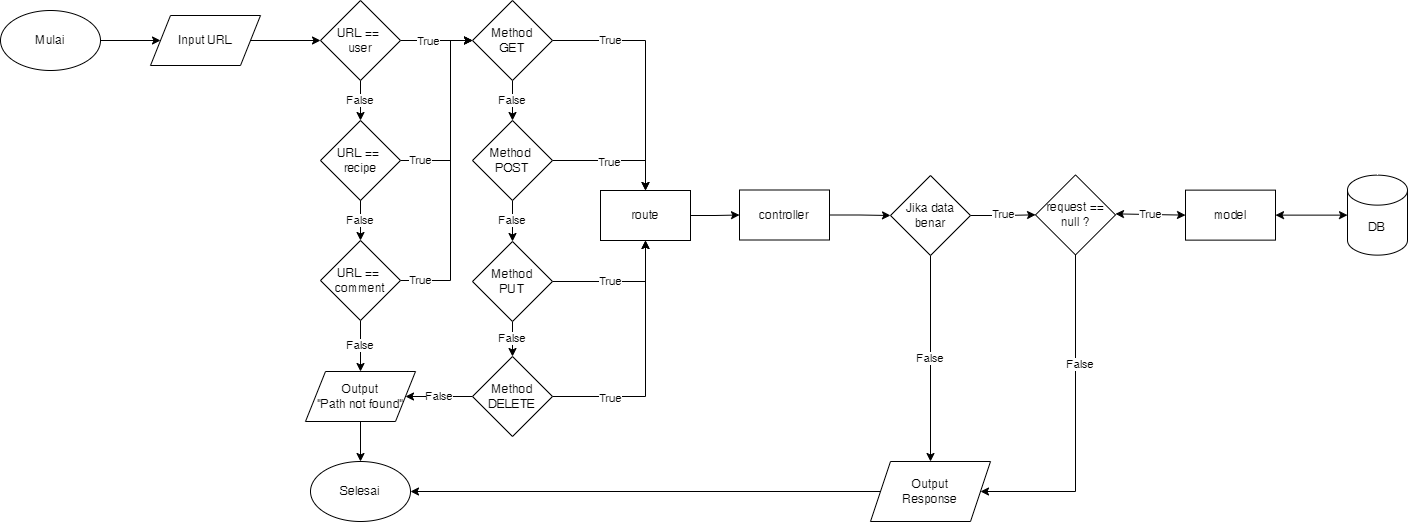

The diagram above was exported from draw.io. Its source (the exported page's mxGraphModel, read from the mxfile embedded in the PNG):
<mxGraphModel dx="1447" dy="922" grid="1" gridSize="10" guides="1" tooltips="1" connect="1" arrows="1" fold="1" page="1" pageScale="1" pageWidth="827" pageHeight="1169" math="0" shadow="0">
  <root>
    <mxCell id="WIyWlLk6GJQsqaUBKTNV-0" />
    <mxCell id="WIyWlLk6GJQsqaUBKTNV-1" parent="WIyWlLk6GJQsqaUBKTNV-0" />
    <mxCell id="kHvOIfvXOhTT157l9gZn-1" style="edgeStyle=orthogonalEdgeStyle;rounded=0;orthogonalLoop=1;jettySize=auto;html=1;exitX=1;exitY=0.5;exitDx=0;exitDy=0;" parent="WIyWlLk6GJQsqaUBKTNV-1" source="Pk7TskSN_m7u6gAMWspy-0" target="kHvOIfvXOhTT157l9gZn-0" edge="1">
      <mxGeometry relative="1" as="geometry" />
    </mxCell>
    <mxCell id="Pk7TskSN_m7u6gAMWspy-0" value="Mulai" style="ellipse;whiteSpace=wrap;html=1;" parent="WIyWlLk6GJQsqaUBKTNV-1" vertex="1">
      <mxGeometry x="20" y="110" width="100" height="60" as="geometry" />
    </mxCell>
    <mxCell id="kHvOIfvXOhTT157l9gZn-3" style="edgeStyle=orthogonalEdgeStyle;rounded=0;orthogonalLoop=1;jettySize=auto;html=1;entryX=0;entryY=0.5;entryDx=0;entryDy=0;" parent="WIyWlLk6GJQsqaUBKTNV-1" source="kHvOIfvXOhTT157l9gZn-0" target="kHvOIfvXOhTT157l9gZn-2" edge="1">
      <mxGeometry relative="1" as="geometry" />
    </mxCell>
    <mxCell id="kHvOIfvXOhTT157l9gZn-0" value="Input URL" style="shape=parallelogram;perimeter=parallelogramPerimeter;whiteSpace=wrap;html=1;fixedSize=1;" parent="WIyWlLk6GJQsqaUBKTNV-1" vertex="1">
      <mxGeometry x="170" y="115" width="110" height="50" as="geometry" />
    </mxCell>
    <mxCell id="kHvOIfvXOhTT157l9gZn-5" value="False" style="edgeStyle=orthogonalEdgeStyle;rounded=0;orthogonalLoop=1;jettySize=auto;html=1;exitX=0.5;exitY=1;exitDx=0;exitDy=0;" parent="WIyWlLk6GJQsqaUBKTNV-1" source="kHvOIfvXOhTT157l9gZn-2" target="kHvOIfvXOhTT157l9gZn-4" edge="1">
      <mxGeometry relative="1" as="geometry" />
    </mxCell>
    <mxCell id="kHvOIfvXOhTT157l9gZn-42" style="edgeStyle=orthogonalEdgeStyle;rounded=0;orthogonalLoop=1;jettySize=auto;html=1;exitX=1;exitY=0.5;exitDx=0;exitDy=0;entryX=0;entryY=0.5;entryDx=0;entryDy=0;" parent="WIyWlLk6GJQsqaUBKTNV-1" source="kHvOIfvXOhTT157l9gZn-2" target="kHvOIfvXOhTT157l9gZn-16" edge="1">
      <mxGeometry relative="1" as="geometry">
        <mxPoint x="468" y="140" as="targetPoint" />
      </mxGeometry>
    </mxCell>
    <mxCell id="kHvOIfvXOhTT157l9gZn-114" value="True" style="edgeLabel;html=1;align=center;verticalAlign=middle;resizable=0;points=[];" parent="kHvOIfvXOhTT157l9gZn-42" vertex="1" connectable="0">
      <mxGeometry x="-0.2674" y="2" relative="1" as="geometry">
        <mxPoint y="2" as="offset" />
      </mxGeometry>
    </mxCell>
    <mxCell id="kHvOIfvXOhTT157l9gZn-2" value="URL == &lt;br&gt;user" style="rhombus;whiteSpace=wrap;html=1;" parent="WIyWlLk6GJQsqaUBKTNV-1" vertex="1">
      <mxGeometry x="340" y="100" width="80" height="80" as="geometry" />
    </mxCell>
    <mxCell id="kHvOIfvXOhTT157l9gZn-112" value="True" style="edgeStyle=orthogonalEdgeStyle;rounded=0;orthogonalLoop=1;jettySize=auto;html=1;entryX=0;entryY=0.5;entryDx=0;entryDy=0;" parent="WIyWlLk6GJQsqaUBKTNV-1" source="kHvOIfvXOhTT157l9gZn-4" target="kHvOIfvXOhTT157l9gZn-16" edge="1">
      <mxGeometry x="-0.7917" relative="1" as="geometry">
        <Array as="points">
          <mxPoint x="470" y="260" />
          <mxPoint x="470" y="140" />
        </Array>
        <mxPoint as="offset" />
      </mxGeometry>
    </mxCell>
    <mxCell id="kHvOIfvXOhTT157l9gZn-4" value="URL == &lt;br&gt;recipe" style="rhombus;whiteSpace=wrap;html=1;" parent="WIyWlLk6GJQsqaUBKTNV-1" vertex="1">
      <mxGeometry x="340" y="220" width="80" height="80" as="geometry" />
    </mxCell>
    <mxCell id="kHvOIfvXOhTT157l9gZn-6" value="False" style="edgeStyle=orthogonalEdgeStyle;rounded=0;orthogonalLoop=1;jettySize=auto;html=1;exitX=0.5;exitY=1;exitDx=0;exitDy=0;" parent="WIyWlLk6GJQsqaUBKTNV-1" target="kHvOIfvXOhTT157l9gZn-7" edge="1">
      <mxGeometry relative="1" as="geometry">
        <mxPoint x="380" y="300" as="sourcePoint" />
      </mxGeometry>
    </mxCell>
    <mxCell id="kHvOIfvXOhTT157l9gZn-9" value="False" style="edgeStyle=orthogonalEdgeStyle;rounded=0;orthogonalLoop=1;jettySize=auto;html=1;exitX=0.5;exitY=1;exitDx=0;exitDy=0;" parent="WIyWlLk6GJQsqaUBKTNV-1" source="kHvOIfvXOhTT157l9gZn-7" target="kHvOIfvXOhTT157l9gZn-8" edge="1">
      <mxGeometry relative="1" as="geometry" />
    </mxCell>
    <mxCell id="kHvOIfvXOhTT157l9gZn-113" value="True" style="edgeStyle=orthogonalEdgeStyle;rounded=0;orthogonalLoop=1;jettySize=auto;html=1;entryX=0;entryY=0.5;entryDx=0;entryDy=0;" parent="WIyWlLk6GJQsqaUBKTNV-1" source="kHvOIfvXOhTT157l9gZn-7" target="kHvOIfvXOhTT157l9gZn-16" edge="1">
      <mxGeometry x="-0.8718" relative="1" as="geometry">
        <Array as="points">
          <mxPoint x="470" y="380" />
          <mxPoint x="470" y="140" />
        </Array>
        <mxPoint as="offset" />
      </mxGeometry>
    </mxCell>
    <mxCell id="kHvOIfvXOhTT157l9gZn-7" value="URL == &lt;br&gt;comment" style="rhombus;whiteSpace=wrap;html=1;" parent="WIyWlLk6GJQsqaUBKTNV-1" vertex="1">
      <mxGeometry x="340" y="340" width="80" height="80" as="geometry" />
    </mxCell>
    <mxCell id="kHvOIfvXOhTT157l9gZn-29" style="edgeStyle=orthogonalEdgeStyle;rounded=0;orthogonalLoop=1;jettySize=auto;html=1;exitX=0.5;exitY=1;exitDx=0;exitDy=0;" parent="WIyWlLk6GJQsqaUBKTNV-1" source="kHvOIfvXOhTT157l9gZn-8" target="kHvOIfvXOhTT157l9gZn-28" edge="1">
      <mxGeometry relative="1" as="geometry" />
    </mxCell>
    <mxCell id="kHvOIfvXOhTT157l9gZn-8" value="Output&lt;br&gt;&quot;Path not found&quot;" style="shape=parallelogram;perimeter=parallelogramPerimeter;whiteSpace=wrap;html=1;fixedSize=1;" parent="WIyWlLk6GJQsqaUBKTNV-1" vertex="1">
      <mxGeometry x="325" y="471" width="110" height="50" as="geometry" />
    </mxCell>
    <mxCell id="kHvOIfvXOhTT157l9gZn-24" value="False" style="edgeStyle=orthogonalEdgeStyle;rounded=0;orthogonalLoop=1;jettySize=auto;html=1;exitX=0.5;exitY=1;exitDx=0;exitDy=0;" parent="WIyWlLk6GJQsqaUBKTNV-1" source="kHvOIfvXOhTT157l9gZn-16" target="kHvOIfvXOhTT157l9gZn-18" edge="1">
      <mxGeometry relative="1" as="geometry" />
    </mxCell>
    <mxCell id="kHvOIfvXOhTT157l9gZn-121" value="True" style="edgeStyle=orthogonalEdgeStyle;rounded=0;orthogonalLoop=1;jettySize=auto;html=1;entryX=0.5;entryY=0;entryDx=0;entryDy=0;" parent="WIyWlLk6GJQsqaUBKTNV-1" source="kHvOIfvXOhTT157l9gZn-16" target="kHvOIfvXOhTT157l9gZn-120" edge="1">
      <mxGeometry x="-0.5226" relative="1" as="geometry">
        <mxPoint as="offset" />
      </mxGeometry>
    </mxCell>
    <mxCell id="kHvOIfvXOhTT157l9gZn-16" value="Method&lt;br&gt;GET" style="rhombus;whiteSpace=wrap;html=1;" parent="WIyWlLk6GJQsqaUBKTNV-1" vertex="1">
      <mxGeometry x="492" y="100" width="80" height="80" as="geometry" />
    </mxCell>
    <mxCell id="kHvOIfvXOhTT157l9gZn-25" value="False" style="edgeStyle=orthogonalEdgeStyle;rounded=0;orthogonalLoop=1;jettySize=auto;html=1;exitX=0.5;exitY=1;exitDx=0;exitDy=0;" parent="WIyWlLk6GJQsqaUBKTNV-1" source="kHvOIfvXOhTT157l9gZn-18" target="kHvOIfvXOhTT157l9gZn-20" edge="1">
      <mxGeometry relative="1" as="geometry" />
    </mxCell>
    <mxCell id="kHvOIfvXOhTT157l9gZn-123" style="edgeStyle=orthogonalEdgeStyle;rounded=0;orthogonalLoop=1;jettySize=auto;html=1;entryX=0.5;entryY=0;entryDx=0;entryDy=0;" parent="WIyWlLk6GJQsqaUBKTNV-1" source="kHvOIfvXOhTT157l9gZn-18" target="kHvOIfvXOhTT157l9gZn-120" edge="1">
      <mxGeometry relative="1" as="geometry" />
    </mxCell>
    <mxCell id="kHvOIfvXOhTT157l9gZn-143" value="True" style="edgeLabel;html=1;align=center;verticalAlign=middle;resizable=0;points=[];" parent="kHvOIfvXOhTT157l9gZn-123" vertex="1" connectable="0">
      <mxGeometry x="-0.068" y="-1" relative="1" as="geometry">
        <mxPoint as="offset" />
      </mxGeometry>
    </mxCell>
    <mxCell id="kHvOIfvXOhTT157l9gZn-18" value="Method &lt;br&gt;POST" style="rhombus;whiteSpace=wrap;html=1;" parent="WIyWlLk6GJQsqaUBKTNV-1" vertex="1">
      <mxGeometry x="492" y="220" width="80" height="80" as="geometry" />
    </mxCell>
    <mxCell id="kHvOIfvXOhTT157l9gZn-26" value="False" style="edgeStyle=orthogonalEdgeStyle;rounded=0;orthogonalLoop=1;jettySize=auto;html=1;exitX=0.5;exitY=1;exitDx=0;exitDy=0;" parent="WIyWlLk6GJQsqaUBKTNV-1" source="kHvOIfvXOhTT157l9gZn-20" target="kHvOIfvXOhTT157l9gZn-21" edge="1">
      <mxGeometry relative="1" as="geometry" />
    </mxCell>
    <mxCell id="kHvOIfvXOhTT157l9gZn-124" value="True" style="edgeStyle=orthogonalEdgeStyle;rounded=0;orthogonalLoop=1;jettySize=auto;html=1;entryX=0.5;entryY=1;entryDx=0;entryDy=0;" parent="WIyWlLk6GJQsqaUBKTNV-1" source="kHvOIfvXOhTT157l9gZn-20" target="kHvOIfvXOhTT157l9gZn-120" edge="1">
      <mxGeometry x="-0.1343" relative="1" as="geometry">
        <mxPoint x="670" y="370" as="targetPoint" />
        <mxPoint as="offset" />
      </mxGeometry>
    </mxCell>
    <mxCell id="kHvOIfvXOhTT157l9gZn-20" value="Method&lt;br&gt;PUT" style="rhombus;whiteSpace=wrap;html=1;" parent="WIyWlLk6GJQsqaUBKTNV-1" vertex="1">
      <mxGeometry x="492" y="341" width="80" height="80" as="geometry" />
    </mxCell>
    <mxCell id="kHvOIfvXOhTT157l9gZn-111" value="False" style="edgeStyle=orthogonalEdgeStyle;rounded=0;orthogonalLoop=1;jettySize=auto;html=1;" parent="WIyWlLk6GJQsqaUBKTNV-1" source="kHvOIfvXOhTT157l9gZn-21" target="kHvOIfvXOhTT157l9gZn-8" edge="1">
      <mxGeometry relative="1" as="geometry" />
    </mxCell>
    <mxCell id="kHvOIfvXOhTT157l9gZn-125" style="edgeStyle=orthogonalEdgeStyle;rounded=0;orthogonalLoop=1;jettySize=auto;html=1;entryX=0.5;entryY=1;entryDx=0;entryDy=0;" parent="WIyWlLk6GJQsqaUBKTNV-1" source="kHvOIfvXOhTT157l9gZn-21" target="kHvOIfvXOhTT157l9gZn-120" edge="1">
      <mxGeometry relative="1" as="geometry">
        <mxPoint x="660" y="350" as="targetPoint" />
      </mxGeometry>
    </mxCell>
    <mxCell id="kHvOIfvXOhTT157l9gZn-144" value="True" style="edgeLabel;html=1;align=center;verticalAlign=middle;resizable=0;points=[];" parent="kHvOIfvXOhTT157l9gZn-125" vertex="1" connectable="0">
      <mxGeometry x="-0.5465" y="-1" relative="1" as="geometry">
        <mxPoint as="offset" />
      </mxGeometry>
    </mxCell>
    <mxCell id="kHvOIfvXOhTT157l9gZn-21" value="Method&lt;br&gt;DELETE" style="rhombus;whiteSpace=wrap;html=1;" parent="WIyWlLk6GJQsqaUBKTNV-1" vertex="1">
      <mxGeometry x="492" y="456" width="80" height="80" as="geometry" />
    </mxCell>
    <mxCell id="kHvOIfvXOhTT157l9gZn-28" value="Selesai" style="ellipse;whiteSpace=wrap;html=1;" parent="WIyWlLk6GJQsqaUBKTNV-1" vertex="1">
      <mxGeometry x="330" y="561" width="100" height="60" as="geometry" />
    </mxCell>
    <mxCell id="kHvOIfvXOhTT157l9gZn-109" value="model" style="rounded=0;whiteSpace=wrap;html=1;" parent="WIyWlLk6GJQsqaUBKTNV-1" vertex="1">
      <mxGeometry x="1205" y="289.63" width="90" height="50" as="geometry" />
    </mxCell>
    <mxCell id="E_aTdm21xW0nL9ghZNre-10" style="edgeStyle=orthogonalEdgeStyle;rounded=0;orthogonalLoop=1;jettySize=auto;html=1;" edge="1" parent="WIyWlLk6GJQsqaUBKTNV-1" source="kHvOIfvXOhTT157l9gZn-120" target="E_aTdm21xW0nL9ghZNre-9">
      <mxGeometry relative="1" as="geometry" />
    </mxCell>
    <mxCell id="kHvOIfvXOhTT157l9gZn-120" value="route" style="rounded=0;whiteSpace=wrap;html=1;" parent="WIyWlLk6GJQsqaUBKTNV-1" vertex="1">
      <mxGeometry x="620" y="290" width="90" height="50" as="geometry" />
    </mxCell>
    <mxCell id="kHvOIfvXOhTT157l9gZn-132" value="DB" style="shape=cylinder3;whiteSpace=wrap;html=1;boundedLbl=1;backgroundOutline=1;size=15;" parent="WIyWlLk6GJQsqaUBKTNV-1" vertex="1">
      <mxGeometry x="1367" y="274.63" width="60" height="80" as="geometry" />
    </mxCell>
    <mxCell id="E_aTdm21xW0nL9ghZNre-7" value="" style="endArrow=classic;startArrow=classic;html=1;rounded=0;entryX=0;entryY=0.5;entryDx=0;entryDy=0;entryPerimeter=0;exitX=1;exitY=0.5;exitDx=0;exitDy=0;" edge="1" parent="WIyWlLk6GJQsqaUBKTNV-1" source="kHvOIfvXOhTT157l9gZn-109" target="kHvOIfvXOhTT157l9gZn-132">
      <mxGeometry width="50" height="50" relative="1" as="geometry">
        <mxPoint x="1121" y="409.63" as="sourcePoint" />
        <mxPoint x="1171" y="359.63" as="targetPoint" />
      </mxGeometry>
    </mxCell>
    <mxCell id="E_aTdm21xW0nL9ghZNre-29" style="edgeStyle=orthogonalEdgeStyle;rounded=0;orthogonalLoop=1;jettySize=auto;html=1;" edge="1" parent="WIyWlLk6GJQsqaUBKTNV-1" source="E_aTdm21xW0nL9ghZNre-9" target="E_aTdm21xW0nL9ghZNre-28">
      <mxGeometry relative="1" as="geometry" />
    </mxCell>
    <mxCell id="E_aTdm21xW0nL9ghZNre-9" value="controller" style="rounded=0;whiteSpace=wrap;html=1;" vertex="1" parent="WIyWlLk6GJQsqaUBKTNV-1">
      <mxGeometry x="759" y="289.5" width="90" height="50" as="geometry" />
    </mxCell>
    <mxCell id="E_aTdm21xW0nL9ghZNre-19" value="True" style="endArrow=classic;startArrow=classic;html=1;rounded=0;exitX=1;exitY=0.5;exitDx=0;exitDy=0;entryX=0;entryY=0.5;entryDx=0;entryDy=0;" edge="1" parent="WIyWlLk6GJQsqaUBKTNV-1" target="kHvOIfvXOhTT157l9gZn-109">
      <mxGeometry width="50" height="50" relative="1" as="geometry">
        <mxPoint x="1135" y="313.38" as="sourcePoint" />
        <mxPoint x="1196" y="378.88" as="targetPoint" />
      </mxGeometry>
    </mxCell>
    <mxCell id="E_aTdm21xW0nL9ghZNre-32" style="edgeStyle=orthogonalEdgeStyle;rounded=0;orthogonalLoop=1;jettySize=auto;html=1;exitX=0.5;exitY=1;exitDx=0;exitDy=0;entryX=1;entryY=0.5;entryDx=0;entryDy=0;" edge="1" parent="WIyWlLk6GJQsqaUBKTNV-1" source="E_aTdm21xW0nL9ghZNre-23" target="E_aTdm21xW0nL9ghZNre-25">
      <mxGeometry relative="1" as="geometry">
        <Array as="points">
          <mxPoint x="1095" y="591" />
        </Array>
      </mxGeometry>
    </mxCell>
    <mxCell id="E_aTdm21xW0nL9ghZNre-33" value="False" style="edgeLabel;html=1;align=center;verticalAlign=middle;resizable=0;points=[];" vertex="1" connectable="0" parent="E_aTdm21xW0nL9ghZNre-32">
      <mxGeometry x="-0.3509" y="4" relative="1" as="geometry">
        <mxPoint as="offset" />
      </mxGeometry>
    </mxCell>
    <mxCell id="E_aTdm21xW0nL9ghZNre-23" value="request == null ?" style="rhombus;whiteSpace=wrap;html=1;" vertex="1" parent="WIyWlLk6GJQsqaUBKTNV-1">
      <mxGeometry x="1055" y="274.38" width="80" height="80" as="geometry" />
    </mxCell>
    <mxCell id="E_aTdm21xW0nL9ghZNre-27" style="edgeStyle=orthogonalEdgeStyle;rounded=0;orthogonalLoop=1;jettySize=auto;html=1;entryX=1;entryY=0.5;entryDx=0;entryDy=0;" edge="1" parent="WIyWlLk6GJQsqaUBKTNV-1" source="E_aTdm21xW0nL9ghZNre-25" target="kHvOIfvXOhTT157l9gZn-28">
      <mxGeometry relative="1" as="geometry" />
    </mxCell>
    <mxCell id="E_aTdm21xW0nL9ghZNre-25" value="Output&lt;br&gt;Response" style="shape=parallelogram;perimeter=parallelogramPerimeter;whiteSpace=wrap;html=1;fixedSize=1;" vertex="1" parent="WIyWlLk6GJQsqaUBKTNV-1">
      <mxGeometry x="890" y="561" width="120" height="60" as="geometry" />
    </mxCell>
    <mxCell id="E_aTdm21xW0nL9ghZNre-30" value="True" style="edgeStyle=orthogonalEdgeStyle;rounded=0;orthogonalLoop=1;jettySize=auto;html=1;" edge="1" parent="WIyWlLk6GJQsqaUBKTNV-1" source="E_aTdm21xW0nL9ghZNre-28" target="E_aTdm21xW0nL9ghZNre-23">
      <mxGeometry relative="1" as="geometry" />
    </mxCell>
    <mxCell id="E_aTdm21xW0nL9ghZNre-31" value="False" style="edgeStyle=orthogonalEdgeStyle;rounded=0;orthogonalLoop=1;jettySize=auto;html=1;exitX=0.5;exitY=1;exitDx=0;exitDy=0;" edge="1" parent="WIyWlLk6GJQsqaUBKTNV-1" source="E_aTdm21xW0nL9ghZNre-28" target="E_aTdm21xW0nL9ghZNre-25">
      <mxGeometry relative="1" as="geometry" />
    </mxCell>
    <mxCell id="E_aTdm21xW0nL9ghZNre-28" value="Jika data benar" style="rhombus;whiteSpace=wrap;html=1;" vertex="1" parent="WIyWlLk6GJQsqaUBKTNV-1">
      <mxGeometry x="910" y="275" width="80" height="80" as="geometry" />
    </mxCell>
  </root>
</mxGraphModel>